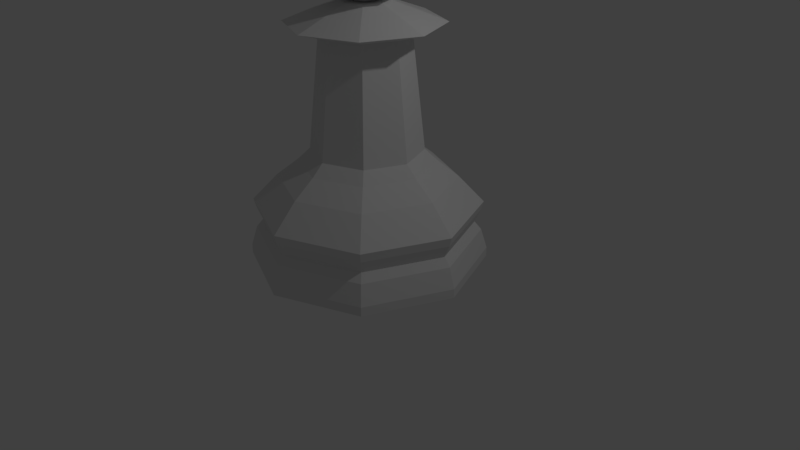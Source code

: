 # Source: LP_Chess_Piece_Pawn.blend  (saved by Blender 2.79.0; exported with 4.5.12 LTS)
import bpy
from mathutils import Matrix  # noqa: F401  (used for matrix-valued properties, if any)

bpy.ops.wm.read_factory_settings(use_empty=True)
scene = bpy.context.scene
scene.name = 'Scene'

# ---- collections
col_collection_1 = bpy.data.collections.new('Collection 1'); scene.collection.children.link(col_collection_1)

# ---- world
world_world = bpy.data.worlds.new('World'); scene.world = world_world
world_world.color = (0.05088, 0.05088, 0.05088)
world_world.use_sun_shadow = False
world_world.sun_shadow_jitter_overblur = 0.0
world_world.cycles.sampling_method = 'MANUAL'

# ---- cameras
cam_camera = bpy.data.cameras.new('Camera')
cam_camera.clip_end = 100.0
cam_camera.lens = 35.0
cam_camera.sensor_width = 32.0
cam_camera.sensor_height = 18.0
cam_camera.ortho_scale = 7.314
cam_camera.dof.focus_distance = 0.0
cam_camera.dof.aperture_fstop = 128.0

# ---- lights
light_lamp = bpy.data.lights.new('Lamp', 'POINT')
light_lamp.transmission_factor = 0.0
light_lamp.cutoff_distance = 30.0
light_lamp.energy = 100.0
light_lamp.shadow_buffer_clip_start = 1.001
light_lamp.shadow_soft_size = 0.1
light_lamp.shadow_maximum_resolution = 0.006
light_lamp.use_absolute_resolution = True

# ---- meshes
me_cylinder = bpy.data.meshes.new('Cylinder')
me_cylinder.from_pydata([(0.0, 1.5, -1.0), (1.061, 1.061, -1.0), (1.5, 1.132e-07, -1.0), (1.061, -1.061, -1.0), (-4.888e-07, -1.5, -1.0), (-1.061, -1.061, -1.0), (-1.5, 1.448e-06, -1.0), (-1.061, 1.061, -1.0), (4.517e-08, 1.12, 0.09924), (0.7918, 0.7918, 0.09924), (1.12, 2.122e-07, 0.09924), (0.7918, -0.7918, 0.09924), (-3.197e-07, -1.12, 0.09924), (-0.7918, -0.7918, 0.09924), (-1.12, 1.209e-06, 0.09924), (-0.7918, 0.7918, 0.09924), (7.672e-08, 0.8482, 0.3092), (0.5997, 0.5997, 0.3092), (0.8482, 2.813e-07, 0.3092), (0.5997, -0.5997, 0.3092), (-1.997e-07, -0.8482, 0.3092), (-0.5997, -0.5997, 0.3092), (-0.8482, 1.036e-06, 0.3092), (-0.5997, 0.5997, 0.3092), (0.0, 1.5, -0.8826), (9.313e-09, 1.421, -0.6241), (1.061, 1.061, -0.8826), (1.005, 1.005, -0.6241), (1.5, 1.132e-07, -0.8826), (1.421, 1.336e-07, -0.6241), (1.061, -1.061, -0.8826), (1.005, -1.005, -0.6241), (-4.888e-07, -1.5, -0.8826), (-4.538e-07, -1.421, -0.6241), (-1.061, -1.061, -0.8826), (-1.005, -1.005, -0.6241), (-1.5, 1.448e-06, -0.8826), (-1.421, 1.399e-06, -0.6241), (-1.061, 1.061, -0.8826), (-1.005, 1.005, -0.6241), (1.104e-08, 1.406, -0.3547), (7.451e-09, 1.438, -0.237), (0.9945, 0.9945, -0.3547), (1.017, 1.017, -0.237), (1.406, 1.373e-07, -0.3547), (1.438, 1.295e-07, -0.237), (0.9945, -0.9945, -0.3547), (1.017, -1.017, -0.237), (-4.472e-07, -1.406, -0.3547), (-4.615e-07, -1.438, -0.237), (-0.9945, -0.9945, -0.3547), (-1.017, -1.017, -0.237), (-1.406, 1.389e-06, -0.3547), (-1.438, 1.409e-06, -0.237), (-0.9945, 0.9945, -0.3547), (-1.017, 1.017, -0.237), (1.961e-08, 1.334, -0.5152), (0.9431, 0.9431, -0.5152), (1.334, 1.56e-07, -0.5152), (0.9431, -0.9431, -0.5152), (-4.15e-07, -1.334, -0.5152), (-0.9431, -0.9431, -0.5152), (-1.334, 1.343e-06, -0.5152), (-0.9431, 0.9431, -0.5152), (8.89e-08, 0.6969, 0.4538), (0.4928, 0.4928, 0.4538), (0.6969, 3.197e-07, 0.4538), (0.4928, -0.4928, 0.4538), (-1.382e-07, -0.6969, 0.4538), (-0.4928, -0.4928, 0.4538), (-0.6969, 9.4e-07, 0.4538), (-0.4928, 0.4928, 0.4538), (0.544, 3.518e-07, 1.867), (0.3846, 0.3846, 1.867), (9.672e-08, 0.544, 1.867), (0.3846, -0.3846, 1.867), (-8.053e-08, -0.544, 1.867), (-0.3846, 0.3846, 1.867), (-0.3846, -0.3846, 1.867), (-0.544, 8.36e-07, 1.867), (0.9564, 2.646e-07, 1.997), (0.6763, 0.6763, 1.997), (8.004e-08, 0.9564, 1.997), (0.6763, -0.6763, 1.997), (-2.316e-07, -0.9564, 1.997), (-0.6763, 0.6763, 1.997), (-0.6763, -0.6763, 1.997), (-0.9564, 1.116e-06, 1.997), (0.2899, 4.056e-07, 2.242), (0.205, 0.205, 2.242), (9.48e-08, 0.2899, 2.242), (0.205, -0.205, 2.242), (3.486e-10, -0.2899, 2.242), (-0.205, 0.205, 2.242), (-0.205, -0.205, 2.242), (-0.2899, 6.636e-07, 2.242), (9.355e-09, -8.654e-08, 2.182), (0.4098, 0.4098, 3.581), (0.5795, 0.5795, 3.002), (0.4098, 0.4098, 2.422), (0.5795, -8.473e-08, 3.581), (0.8195, -6.03e-08, 3.002), (0.5795, -8.473e-08, 2.422), (0.4098, -0.4098, 3.581), (0.5795, -0.5795, 3.002), (0.4098, -0.4098, 2.422), (3.559e-08, -0.5795, 3.581), (1.117e-08, -0.8195, 3.002), (3.559e-08, -0.5795, 2.422), (-4.131e-08, -1.372e-07, 3.821), (-0.4098, -0.4098, 3.581), (-0.5795, -0.5795, 3.002), (-0.4098, -0.4098, 2.422), (-0.5795, -8.473e-08, 3.581), (-0.8195, -6.03e-08, 3.002), (-0.5795, -8.473e-08, 2.422), (-0.4098, 0.4098, 3.581), (-0.5795, 0.5795, 3.002), (-0.4098, 0.4098, 2.422), (1.117e-08, 0.5795, 3.581), (1.117e-08, 0.8195, 3.002), (1.117e-08, 0.5795, 2.422)], [], [(29, 58, 59, 31), (17, 65, 66, 18), (23, 71, 64, 16), (20, 68, 69, 21), (21, 69, 70, 22), (27, 57, 58, 29), (57, 42, 44, 58), (58, 44, 46, 59), (46, 47, 49, 48), (25, 56, 57, 27), (39, 63, 56, 25), (15, 23, 16, 8), (8, 16, 17, 9), (10, 18, 19, 11), (9, 17, 18, 10), (37, 62, 63, 39), (62, 52, 54, 63), (63, 54, 40, 56), (56, 40, 42, 57), (35, 61, 62, 37), (33, 60, 61, 35), (11, 19, 20, 12), (12, 20, 21, 13), (14, 22, 23, 15), (13, 21, 22, 14), (31, 59, 60, 33), (59, 46, 48, 60), (60, 48, 50, 61), (61, 50, 52, 62), (28, 29, 31, 30), (26, 27, 29, 28), (64, 71, 77, 74), (24, 25, 27, 26), (41, 8, 9, 43), (55, 15, 8, 41), (51, 13, 14, 53), (38, 39, 25, 24), (36, 37, 39, 38), (2, 3, 4, 5, 6, 7, 0, 1), (34, 35, 37, 36), (43, 9, 10, 45), (45, 10, 11, 47), (53, 14, 15, 55), (32, 33, 35, 34), (30, 31, 33, 32), (2, 28, 30, 3), (44, 45, 47, 46), (47, 11, 12, 49), (49, 12, 13, 51), (1, 26, 28, 2), (0, 24, 26, 1), (18, 66, 67, 19), (16, 64, 65, 17), (22, 70, 71, 23), (19, 67, 68, 20), (7, 38, 24, 0), (54, 55, 41, 40), (40, 41, 43, 42), (42, 43, 45, 44), (6, 36, 38, 7), (5, 34, 36, 6), (4, 32, 34, 5), (48, 49, 51, 50), (50, 51, 53, 52), (52, 53, 55, 54), (3, 30, 32, 4), (79, 78, 86, 87), (66, 65, 73, 72), (68, 67, 75, 76), (67, 66, 72, 75), (69, 68, 76, 78), (65, 64, 74, 73), (71, 70, 79, 77), (70, 69, 78, 79), (84, 83, 91, 92), (74, 77, 85, 82), (75, 72, 80, 83), (72, 73, 81, 80), (77, 79, 87, 85), (78, 76, 84, 86), (76, 75, 83, 84), (73, 74, 82, 81), (88, 89, 90, 93, 95, 94, 92, 91), (81, 82, 90, 89), (87, 86, 94, 95), (82, 85, 93, 90), (83, 80, 88, 91), (80, 81, 89, 88), (85, 87, 95, 93), (86, 84, 92, 94), (96, 121, 99), (120, 119, 97, 98), (121, 120, 98, 99), (119, 109, 97), (96, 99, 102), (98, 97, 100, 101), (99, 98, 101, 102), (97, 109, 100), (96, 102, 105), (101, 100, 103, 104), (102, 101, 104, 105), (100, 109, 103), (96, 105, 108), (104, 103, 106, 107), (105, 104, 107, 108), (103, 109, 106), (106, 109, 110), (96, 108, 112), (107, 106, 110, 111), (108, 107, 111, 112), (112, 111, 114, 115), (110, 109, 113), (96, 112, 115), (111, 110, 113, 114), (115, 114, 117, 118), (113, 109, 116), (96, 115, 118), (114, 113, 116, 117), (118, 117, 120, 121), (116, 109, 119), (96, 118, 121), (117, 116, 119, 120)])
me_cylinder.use_remesh_preserve_volume = False
me_cylinder.use_remesh_preserve_attributes = False
me_cylinder.use_mirror_vertex_groups = False
me_cylinder.update()

# ---- objects
ob_chess_piece_base = bpy.data.objects.new('Chess Piece Base', me_cylinder)
ob_lamp = bpy.data.objects.new('Lamp', light_lamp)
ob_camera = bpy.data.objects.new('Camera', cam_camera)

# ---- transforms, parenting, visibility, modifiers, constraints
ob_chess_piece_base.location = (0.0, 0.0, 1.0)
ob_chess_piece_base.lineart.crease_threshold = 0.0
ob_lamp.location = (4.076, 1.005, 5.904)
ob_lamp.rotation_euler = (0.6503, 0.05522, 1.866)
ob_lamp.lock_rotations_4d = False
ob_lamp.empty_display_type = 'ARROWS'
ob_lamp.color = (0.0, 0.0, 0.0, 0.0)
ob_lamp.lineart.crease_threshold = 0.0
ob_camera.location = (7.481, -6.508, 5.344)
ob_camera.rotation_euler = (1.109, 0.0, 0.8149)
ob_camera.lock_rotations_4d = False
ob_camera.empty_display_type = 'ARROWS'
ob_camera.color = (0.0, 0.0, 0.0, 0.0)
ob_camera.display_type = 'WIRE'
ob_camera.lineart.crease_threshold = 0.0

# ---- collection membership
col_collection_1.objects.link(ob_chess_piece_base)
col_collection_1.objects.link(ob_lamp)
col_collection_1.objects.link(ob_camera)

# ---- scene / render settings (as saved in the file)
scene.camera = ob_camera
scene.frame_start = 1; scene.frame_end = 250; scene.frame_set(208)
scene.render.engine = 'BLENDER_EEVEE_NEXT'
scene.render.resolution_percentage = 50
scene.render.dither_intensity = 0.0
scene.cycles.use_denoising = False
scene.cycles.samples = 128
scene.cycles.sampling_pattern = 'TABULATED_SOBOL'
scene.cycles.use_adaptive_sampling = False
scene.cycles.use_light_tree = False
scene.cycles.blur_glossy = 0.0
scene.cycles.sample_clamp_indirect = 0.0
scene.view_settings.view_transform = 'Standard'
bpy.context.view_layer.update()
